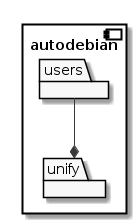

The diagram above was rendered by PlantUML. Its source (embedded in the PNG):
@startuml
'Use plantuml to view this file as an image: http://plantuml.com'

skinparam monochrome true

component autodebian {

  package users

  package unify

  users --* unify

}
@enduml